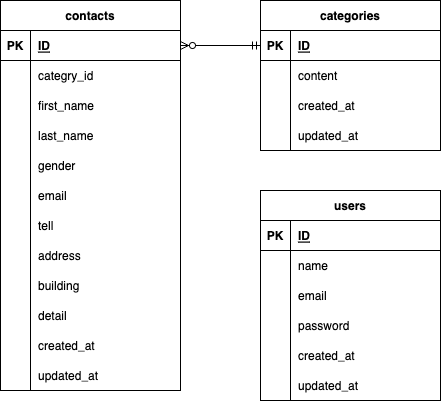

The diagram above was exported from draw.io. Its source (the exported page's mxGraphModel, read from the mxfile embedded in the PNG):
<mxGraphModel dx="497" dy="534" grid="1" gridSize="10" guides="1" tooltips="1" connect="1" arrows="1" fold="1" page="1" pageScale="1" pageWidth="827" pageHeight="1169" math="0" shadow="0">
  <root>
    <mxCell id="0" />
    <mxCell id="1" parent="0" />
    <mxCell id="2" value="contacts" style="shape=table;startSize=30;container=1;collapsible=1;childLayout=tableLayout;fixedRows=1;rowLines=0;fontStyle=1;align=center;resizeLast=1;" vertex="1" parent="1">
      <mxGeometry x="40" y="40" width="180" height="390" as="geometry">
        <mxRectangle x="70" y="40" width="90" height="30" as="alternateBounds" />
      </mxGeometry>
    </mxCell>
    <mxCell id="3" value="" style="shape=tableRow;horizontal=0;startSize=0;swimlaneHead=0;swimlaneBody=0;fillColor=none;collapsible=0;dropTarget=0;points=[[0,0.5],[1,0.5]];portConstraint=eastwest;top=0;left=0;right=0;bottom=1;" vertex="1" parent="2">
      <mxGeometry y="30" width="180" height="30" as="geometry" />
    </mxCell>
    <mxCell id="4" value="PK" style="shape=partialRectangle;connectable=0;fillColor=none;top=0;left=0;bottom=0;right=0;fontStyle=1;overflow=hidden;" vertex="1" parent="3">
      <mxGeometry width="30" height="30" as="geometry">
        <mxRectangle width="30" height="30" as="alternateBounds" />
      </mxGeometry>
    </mxCell>
    <mxCell id="5" value="ID" style="shape=partialRectangle;connectable=0;fillColor=none;top=0;left=0;bottom=0;right=0;align=left;spacingLeft=6;fontStyle=5;overflow=hidden;" vertex="1" parent="3">
      <mxGeometry x="30" width="150" height="30" as="geometry">
        <mxRectangle width="150" height="30" as="alternateBounds" />
      </mxGeometry>
    </mxCell>
    <mxCell id="76" style="shape=tableRow;horizontal=0;startSize=0;swimlaneHead=0;swimlaneBody=0;fillColor=none;collapsible=0;dropTarget=0;points=[[0,0.5],[1,0.5]];portConstraint=eastwest;top=0;left=0;right=0;bottom=0;" vertex="1" parent="2">
      <mxGeometry y="60" width="180" height="30" as="geometry" />
    </mxCell>
    <mxCell id="77" style="shape=partialRectangle;connectable=0;fillColor=none;top=0;left=0;bottom=0;right=0;editable=1;overflow=hidden;" vertex="1" parent="76">
      <mxGeometry width="30" height="30" as="geometry">
        <mxRectangle width="30" height="30" as="alternateBounds" />
      </mxGeometry>
    </mxCell>
    <mxCell id="78" value="categry_id" style="shape=partialRectangle;connectable=0;fillColor=none;top=0;left=0;bottom=0;right=0;align=left;spacingLeft=6;overflow=hidden;" vertex="1" parent="76">
      <mxGeometry x="30" width="150" height="30" as="geometry">
        <mxRectangle width="150" height="30" as="alternateBounds" />
      </mxGeometry>
    </mxCell>
    <mxCell id="6" value="" style="shape=tableRow;horizontal=0;startSize=0;swimlaneHead=0;swimlaneBody=0;fillColor=none;collapsible=0;dropTarget=0;points=[[0,0.5],[1,0.5]];portConstraint=eastwest;top=0;left=0;right=0;bottom=0;" vertex="1" parent="2">
      <mxGeometry y="90" width="180" height="30" as="geometry" />
    </mxCell>
    <mxCell id="7" value="" style="shape=partialRectangle;connectable=0;fillColor=none;top=0;left=0;bottom=0;right=0;editable=1;overflow=hidden;" vertex="1" parent="6">
      <mxGeometry width="30" height="30" as="geometry">
        <mxRectangle width="30" height="30" as="alternateBounds" />
      </mxGeometry>
    </mxCell>
    <mxCell id="8" value="first_name" style="shape=partialRectangle;connectable=0;fillColor=none;top=0;left=0;bottom=0;right=0;align=left;spacingLeft=6;overflow=hidden;" vertex="1" parent="6">
      <mxGeometry x="30" width="150" height="30" as="geometry">
        <mxRectangle width="150" height="30" as="alternateBounds" />
      </mxGeometry>
    </mxCell>
    <mxCell id="97" style="shape=tableRow;horizontal=0;startSize=0;swimlaneHead=0;swimlaneBody=0;fillColor=none;collapsible=0;dropTarget=0;points=[[0,0.5],[1,0.5]];portConstraint=eastwest;top=0;left=0;right=0;bottom=0;" vertex="1" parent="2">
      <mxGeometry y="120" width="180" height="30" as="geometry" />
    </mxCell>
    <mxCell id="98" style="shape=partialRectangle;connectable=0;fillColor=none;top=0;left=0;bottom=0;right=0;editable=1;overflow=hidden;" vertex="1" parent="97">
      <mxGeometry width="30" height="30" as="geometry">
        <mxRectangle width="30" height="30" as="alternateBounds" />
      </mxGeometry>
    </mxCell>
    <mxCell id="99" value="last_name" style="shape=partialRectangle;connectable=0;fillColor=none;top=0;left=0;bottom=0;right=0;align=left;spacingLeft=6;overflow=hidden;" vertex="1" parent="97">
      <mxGeometry x="30" width="150" height="30" as="geometry">
        <mxRectangle width="150" height="30" as="alternateBounds" />
      </mxGeometry>
    </mxCell>
    <mxCell id="100" style="shape=tableRow;horizontal=0;startSize=0;swimlaneHead=0;swimlaneBody=0;fillColor=none;collapsible=0;dropTarget=0;points=[[0,0.5],[1,0.5]];portConstraint=eastwest;top=0;left=0;right=0;bottom=0;" vertex="1" parent="2">
      <mxGeometry y="150" width="180" height="30" as="geometry" />
    </mxCell>
    <mxCell id="101" style="shape=partialRectangle;connectable=0;fillColor=none;top=0;left=0;bottom=0;right=0;editable=1;overflow=hidden;" vertex="1" parent="100">
      <mxGeometry width="30" height="30" as="geometry">
        <mxRectangle width="30" height="30" as="alternateBounds" />
      </mxGeometry>
    </mxCell>
    <mxCell id="102" value="gender" style="shape=partialRectangle;connectable=0;fillColor=none;top=0;left=0;bottom=0;right=0;align=left;spacingLeft=6;overflow=hidden;" vertex="1" parent="100">
      <mxGeometry x="30" width="150" height="30" as="geometry">
        <mxRectangle width="150" height="30" as="alternateBounds" />
      </mxGeometry>
    </mxCell>
    <mxCell id="103" style="shape=tableRow;horizontal=0;startSize=0;swimlaneHead=0;swimlaneBody=0;fillColor=none;collapsible=0;dropTarget=0;points=[[0,0.5],[1,0.5]];portConstraint=eastwest;top=0;left=0;right=0;bottom=0;" vertex="1" parent="2">
      <mxGeometry y="180" width="180" height="30" as="geometry" />
    </mxCell>
    <mxCell id="104" style="shape=partialRectangle;connectable=0;fillColor=none;top=0;left=0;bottom=0;right=0;editable=1;overflow=hidden;" vertex="1" parent="103">
      <mxGeometry width="30" height="30" as="geometry">
        <mxRectangle width="30" height="30" as="alternateBounds" />
      </mxGeometry>
    </mxCell>
    <mxCell id="105" value="email" style="shape=partialRectangle;connectable=0;fillColor=none;top=0;left=0;bottom=0;right=0;align=left;spacingLeft=6;overflow=hidden;" vertex="1" parent="103">
      <mxGeometry x="30" width="150" height="30" as="geometry">
        <mxRectangle width="150" height="30" as="alternateBounds" />
      </mxGeometry>
    </mxCell>
    <mxCell id="106" style="shape=tableRow;horizontal=0;startSize=0;swimlaneHead=0;swimlaneBody=0;fillColor=none;collapsible=0;dropTarget=0;points=[[0,0.5],[1,0.5]];portConstraint=eastwest;top=0;left=0;right=0;bottom=0;" vertex="1" parent="2">
      <mxGeometry y="210" width="180" height="30" as="geometry" />
    </mxCell>
    <mxCell id="107" style="shape=partialRectangle;connectable=0;fillColor=none;top=0;left=0;bottom=0;right=0;editable=1;overflow=hidden;" vertex="1" parent="106">
      <mxGeometry width="30" height="30" as="geometry">
        <mxRectangle width="30" height="30" as="alternateBounds" />
      </mxGeometry>
    </mxCell>
    <mxCell id="108" value="tell" style="shape=partialRectangle;connectable=0;fillColor=none;top=0;left=0;bottom=0;right=0;align=left;spacingLeft=6;overflow=hidden;" vertex="1" parent="106">
      <mxGeometry x="30" width="150" height="30" as="geometry">
        <mxRectangle width="150" height="30" as="alternateBounds" />
      </mxGeometry>
    </mxCell>
    <mxCell id="109" style="shape=tableRow;horizontal=0;startSize=0;swimlaneHead=0;swimlaneBody=0;fillColor=none;collapsible=0;dropTarget=0;points=[[0,0.5],[1,0.5]];portConstraint=eastwest;top=0;left=0;right=0;bottom=0;" vertex="1" parent="2">
      <mxGeometry y="240" width="180" height="30" as="geometry" />
    </mxCell>
    <mxCell id="110" style="shape=partialRectangle;connectable=0;fillColor=none;top=0;left=0;bottom=0;right=0;editable=1;overflow=hidden;" vertex="1" parent="109">
      <mxGeometry width="30" height="30" as="geometry">
        <mxRectangle width="30" height="30" as="alternateBounds" />
      </mxGeometry>
    </mxCell>
    <mxCell id="111" value="address" style="shape=partialRectangle;connectable=0;fillColor=none;top=0;left=0;bottom=0;right=0;align=left;spacingLeft=6;overflow=hidden;" vertex="1" parent="109">
      <mxGeometry x="30" width="150" height="30" as="geometry">
        <mxRectangle width="150" height="30" as="alternateBounds" />
      </mxGeometry>
    </mxCell>
    <mxCell id="112" style="shape=tableRow;horizontal=0;startSize=0;swimlaneHead=0;swimlaneBody=0;fillColor=none;collapsible=0;dropTarget=0;points=[[0,0.5],[1,0.5]];portConstraint=eastwest;top=0;left=0;right=0;bottom=0;" vertex="1" parent="2">
      <mxGeometry y="270" width="180" height="30" as="geometry" />
    </mxCell>
    <mxCell id="113" style="shape=partialRectangle;connectable=0;fillColor=none;top=0;left=0;bottom=0;right=0;editable=1;overflow=hidden;" vertex="1" parent="112">
      <mxGeometry width="30" height="30" as="geometry">
        <mxRectangle width="30" height="30" as="alternateBounds" />
      </mxGeometry>
    </mxCell>
    <mxCell id="114" value="building" style="shape=partialRectangle;connectable=0;fillColor=none;top=0;left=0;bottom=0;right=0;align=left;spacingLeft=6;overflow=hidden;" vertex="1" parent="112">
      <mxGeometry x="30" width="150" height="30" as="geometry">
        <mxRectangle width="150" height="30" as="alternateBounds" />
      </mxGeometry>
    </mxCell>
    <mxCell id="73" style="shape=tableRow;horizontal=0;startSize=0;swimlaneHead=0;swimlaneBody=0;fillColor=none;collapsible=0;dropTarget=0;points=[[0,0.5],[1,0.5]];portConstraint=eastwest;top=0;left=0;right=0;bottom=0;" vertex="1" parent="2">
      <mxGeometry y="300" width="180" height="30" as="geometry" />
    </mxCell>
    <mxCell id="74" style="shape=partialRectangle;connectable=0;fillColor=none;top=0;left=0;bottom=0;right=0;editable=1;overflow=hidden;" vertex="1" parent="73">
      <mxGeometry width="30" height="30" as="geometry">
        <mxRectangle width="30" height="30" as="alternateBounds" />
      </mxGeometry>
    </mxCell>
    <mxCell id="75" value="detail" style="shape=partialRectangle;connectable=0;fillColor=none;top=0;left=0;bottom=0;right=0;align=left;spacingLeft=6;overflow=hidden;" vertex="1" parent="73">
      <mxGeometry x="30" width="150" height="30" as="geometry">
        <mxRectangle width="150" height="30" as="alternateBounds" />
      </mxGeometry>
    </mxCell>
    <mxCell id="9" value="" style="shape=tableRow;horizontal=0;startSize=0;swimlaneHead=0;swimlaneBody=0;fillColor=none;collapsible=0;dropTarget=0;points=[[0,0.5],[1,0.5]];portConstraint=eastwest;top=0;left=0;right=0;bottom=0;" vertex="1" parent="2">
      <mxGeometry y="330" width="180" height="30" as="geometry" />
    </mxCell>
    <mxCell id="10" value="" style="shape=partialRectangle;connectable=0;fillColor=none;top=0;left=0;bottom=0;right=0;editable=1;overflow=hidden;" vertex="1" parent="9">
      <mxGeometry width="30" height="30" as="geometry">
        <mxRectangle width="30" height="30" as="alternateBounds" />
      </mxGeometry>
    </mxCell>
    <mxCell id="11" value="created_at" style="shape=partialRectangle;connectable=0;fillColor=none;top=0;left=0;bottom=0;right=0;align=left;spacingLeft=6;overflow=hidden;" vertex="1" parent="9">
      <mxGeometry x="30" width="150" height="30" as="geometry">
        <mxRectangle width="150" height="30" as="alternateBounds" />
      </mxGeometry>
    </mxCell>
    <mxCell id="12" value="" style="shape=tableRow;horizontal=0;startSize=0;swimlaneHead=0;swimlaneBody=0;fillColor=none;collapsible=0;dropTarget=0;points=[[0,0.5],[1,0.5]];portConstraint=eastwest;top=0;left=0;right=0;bottom=0;" vertex="1" parent="2">
      <mxGeometry y="360" width="180" height="30" as="geometry" />
    </mxCell>
    <mxCell id="13" value="" style="shape=partialRectangle;connectable=0;fillColor=none;top=0;left=0;bottom=0;right=0;editable=1;overflow=hidden;" vertex="1" parent="12">
      <mxGeometry width="30" height="30" as="geometry">
        <mxRectangle width="30" height="30" as="alternateBounds" />
      </mxGeometry>
    </mxCell>
    <mxCell id="14" value="updated_at" style="shape=partialRectangle;connectable=0;fillColor=none;top=0;left=0;bottom=0;right=0;align=left;spacingLeft=6;overflow=hidden;" vertex="1" parent="12">
      <mxGeometry x="30" width="150" height="30" as="geometry">
        <mxRectangle width="150" height="30" as="alternateBounds" />
      </mxGeometry>
    </mxCell>
    <mxCell id="41" value="users" style="shape=table;startSize=30;container=1;collapsible=1;childLayout=tableLayout;fixedRows=1;rowLines=0;fontStyle=1;align=center;resizeLast=1;" vertex="1" parent="1">
      <mxGeometry x="300" y="230" width="180" height="210" as="geometry" />
    </mxCell>
    <mxCell id="42" value="" style="shape=tableRow;horizontal=0;startSize=0;swimlaneHead=0;swimlaneBody=0;fillColor=none;collapsible=0;dropTarget=0;points=[[0,0.5],[1,0.5]];portConstraint=eastwest;top=0;left=0;right=0;bottom=1;" vertex="1" parent="41">
      <mxGeometry y="30" width="180" height="30" as="geometry" />
    </mxCell>
    <mxCell id="43" value="PK" style="shape=partialRectangle;connectable=0;fillColor=none;top=0;left=0;bottom=0;right=0;fontStyle=1;overflow=hidden;" vertex="1" parent="42">
      <mxGeometry width="30" height="30" as="geometry">
        <mxRectangle width="30" height="30" as="alternateBounds" />
      </mxGeometry>
    </mxCell>
    <mxCell id="44" value="ID" style="shape=partialRectangle;connectable=0;fillColor=none;top=0;left=0;bottom=0;right=0;align=left;spacingLeft=6;fontStyle=5;overflow=hidden;" vertex="1" parent="42">
      <mxGeometry x="30" width="150" height="30" as="geometry">
        <mxRectangle width="150" height="30" as="alternateBounds" />
      </mxGeometry>
    </mxCell>
    <mxCell id="45" value="" style="shape=tableRow;horizontal=0;startSize=0;swimlaneHead=0;swimlaneBody=0;fillColor=none;collapsible=0;dropTarget=0;points=[[0,0.5],[1,0.5]];portConstraint=eastwest;top=0;left=0;right=0;bottom=0;" vertex="1" parent="41">
      <mxGeometry y="60" width="180" height="30" as="geometry" />
    </mxCell>
    <mxCell id="46" value="" style="shape=partialRectangle;connectable=0;fillColor=none;top=0;left=0;bottom=0;right=0;editable=1;overflow=hidden;" vertex="1" parent="45">
      <mxGeometry width="30" height="30" as="geometry">
        <mxRectangle width="30" height="30" as="alternateBounds" />
      </mxGeometry>
    </mxCell>
    <mxCell id="47" value="name" style="shape=partialRectangle;connectable=0;fillColor=none;top=0;left=0;bottom=0;right=0;align=left;spacingLeft=6;overflow=hidden;" vertex="1" parent="45">
      <mxGeometry x="30" width="150" height="30" as="geometry">
        <mxRectangle width="150" height="30" as="alternateBounds" />
      </mxGeometry>
    </mxCell>
    <mxCell id="118" style="shape=tableRow;horizontal=0;startSize=0;swimlaneHead=0;swimlaneBody=0;fillColor=none;collapsible=0;dropTarget=0;points=[[0,0.5],[1,0.5]];portConstraint=eastwest;top=0;left=0;right=0;bottom=0;" vertex="1" parent="41">
      <mxGeometry y="90" width="180" height="30" as="geometry" />
    </mxCell>
    <mxCell id="119" style="shape=partialRectangle;connectable=0;fillColor=none;top=0;left=0;bottom=0;right=0;editable=1;overflow=hidden;" vertex="1" parent="118">
      <mxGeometry width="30" height="30" as="geometry">
        <mxRectangle width="30" height="30" as="alternateBounds" />
      </mxGeometry>
    </mxCell>
    <mxCell id="120" value="email" style="shape=partialRectangle;connectable=0;fillColor=none;top=0;left=0;bottom=0;right=0;align=left;spacingLeft=6;overflow=hidden;" vertex="1" parent="118">
      <mxGeometry x="30" width="150" height="30" as="geometry">
        <mxRectangle width="150" height="30" as="alternateBounds" />
      </mxGeometry>
    </mxCell>
    <mxCell id="115" style="shape=tableRow;horizontal=0;startSize=0;swimlaneHead=0;swimlaneBody=0;fillColor=none;collapsible=0;dropTarget=0;points=[[0,0.5],[1,0.5]];portConstraint=eastwest;top=0;left=0;right=0;bottom=0;" vertex="1" parent="41">
      <mxGeometry y="120" width="180" height="30" as="geometry" />
    </mxCell>
    <mxCell id="116" style="shape=partialRectangle;connectable=0;fillColor=none;top=0;left=0;bottom=0;right=0;editable=1;overflow=hidden;" vertex="1" parent="115">
      <mxGeometry width="30" height="30" as="geometry">
        <mxRectangle width="30" height="30" as="alternateBounds" />
      </mxGeometry>
    </mxCell>
    <mxCell id="117" value="password" style="shape=partialRectangle;connectable=0;fillColor=none;top=0;left=0;bottom=0;right=0;align=left;spacingLeft=6;overflow=hidden;" vertex="1" parent="115">
      <mxGeometry x="30" width="150" height="30" as="geometry">
        <mxRectangle width="150" height="30" as="alternateBounds" />
      </mxGeometry>
    </mxCell>
    <mxCell id="48" value="" style="shape=tableRow;horizontal=0;startSize=0;swimlaneHead=0;swimlaneBody=0;fillColor=none;collapsible=0;dropTarget=0;points=[[0,0.5],[1,0.5]];portConstraint=eastwest;top=0;left=0;right=0;bottom=0;" vertex="1" parent="41">
      <mxGeometry y="150" width="180" height="30" as="geometry" />
    </mxCell>
    <mxCell id="49" value="" style="shape=partialRectangle;connectable=0;fillColor=none;top=0;left=0;bottom=0;right=0;editable=1;overflow=hidden;" vertex="1" parent="48">
      <mxGeometry width="30" height="30" as="geometry">
        <mxRectangle width="30" height="30" as="alternateBounds" />
      </mxGeometry>
    </mxCell>
    <mxCell id="50" value="created_at" style="shape=partialRectangle;connectable=0;fillColor=none;top=0;left=0;bottom=0;right=0;align=left;spacingLeft=6;overflow=hidden;" vertex="1" parent="48">
      <mxGeometry x="30" width="150" height="30" as="geometry">
        <mxRectangle width="150" height="30" as="alternateBounds" />
      </mxGeometry>
    </mxCell>
    <mxCell id="51" value="" style="shape=tableRow;horizontal=0;startSize=0;swimlaneHead=0;swimlaneBody=0;fillColor=none;collapsible=0;dropTarget=0;points=[[0,0.5],[1,0.5]];portConstraint=eastwest;top=0;left=0;right=0;bottom=0;" vertex="1" parent="41">
      <mxGeometry y="180" width="180" height="30" as="geometry" />
    </mxCell>
    <mxCell id="52" value="" style="shape=partialRectangle;connectable=0;fillColor=none;top=0;left=0;bottom=0;right=0;editable=1;overflow=hidden;" vertex="1" parent="51">
      <mxGeometry width="30" height="30" as="geometry">
        <mxRectangle width="30" height="30" as="alternateBounds" />
      </mxGeometry>
    </mxCell>
    <mxCell id="53" value="updated_at" style="shape=partialRectangle;connectable=0;fillColor=none;top=0;left=0;bottom=0;right=0;align=left;spacingLeft=6;overflow=hidden;" vertex="1" parent="51">
      <mxGeometry x="30" width="150" height="30" as="geometry">
        <mxRectangle width="150" height="30" as="alternateBounds" />
      </mxGeometry>
    </mxCell>
    <mxCell id="54" value="categories" style="shape=table;startSize=30;container=1;collapsible=1;childLayout=tableLayout;fixedRows=1;rowLines=0;fontStyle=1;align=center;resizeLast=1;" vertex="1" parent="1">
      <mxGeometry x="300" y="40" width="180" height="150" as="geometry" />
    </mxCell>
    <mxCell id="55" value="" style="shape=tableRow;horizontal=0;startSize=0;swimlaneHead=0;swimlaneBody=0;fillColor=none;collapsible=0;dropTarget=0;points=[[0,0.5],[1,0.5]];portConstraint=eastwest;top=0;left=0;right=0;bottom=1;" vertex="1" parent="54">
      <mxGeometry y="30" width="180" height="30" as="geometry" />
    </mxCell>
    <mxCell id="56" value="PK" style="shape=partialRectangle;connectable=0;fillColor=none;top=0;left=0;bottom=0;right=0;fontStyle=1;overflow=hidden;" vertex="1" parent="55">
      <mxGeometry width="30" height="30" as="geometry">
        <mxRectangle width="30" height="30" as="alternateBounds" />
      </mxGeometry>
    </mxCell>
    <mxCell id="57" value="ID" style="shape=partialRectangle;connectable=0;fillColor=none;top=0;left=0;bottom=0;right=0;align=left;spacingLeft=6;fontStyle=5;overflow=hidden;" vertex="1" parent="55">
      <mxGeometry x="30" width="150" height="30" as="geometry">
        <mxRectangle width="150" height="30" as="alternateBounds" />
      </mxGeometry>
    </mxCell>
    <mxCell id="58" value="" style="shape=tableRow;horizontal=0;startSize=0;swimlaneHead=0;swimlaneBody=0;fillColor=none;collapsible=0;dropTarget=0;points=[[0,0.5],[1,0.5]];portConstraint=eastwest;top=0;left=0;right=0;bottom=0;" vertex="1" parent="54">
      <mxGeometry y="60" width="180" height="30" as="geometry" />
    </mxCell>
    <mxCell id="59" value="" style="shape=partialRectangle;connectable=0;fillColor=none;top=0;left=0;bottom=0;right=0;editable=1;overflow=hidden;" vertex="1" parent="58">
      <mxGeometry width="30" height="30" as="geometry">
        <mxRectangle width="30" height="30" as="alternateBounds" />
      </mxGeometry>
    </mxCell>
    <mxCell id="60" value="content" style="shape=partialRectangle;connectable=0;fillColor=none;top=0;left=0;bottom=0;right=0;align=left;spacingLeft=6;overflow=hidden;" vertex="1" parent="58">
      <mxGeometry x="30" width="150" height="30" as="geometry">
        <mxRectangle width="150" height="30" as="alternateBounds" />
      </mxGeometry>
    </mxCell>
    <mxCell id="61" value="" style="shape=tableRow;horizontal=0;startSize=0;swimlaneHead=0;swimlaneBody=0;fillColor=none;collapsible=0;dropTarget=0;points=[[0,0.5],[1,0.5]];portConstraint=eastwest;top=0;left=0;right=0;bottom=0;" vertex="1" parent="54">
      <mxGeometry y="90" width="180" height="30" as="geometry" />
    </mxCell>
    <mxCell id="62" value="" style="shape=partialRectangle;connectable=0;fillColor=none;top=0;left=0;bottom=0;right=0;editable=1;overflow=hidden;" vertex="1" parent="61">
      <mxGeometry width="30" height="30" as="geometry">
        <mxRectangle width="30" height="30" as="alternateBounds" />
      </mxGeometry>
    </mxCell>
    <mxCell id="63" value="created_at" style="shape=partialRectangle;connectable=0;fillColor=none;top=0;left=0;bottom=0;right=0;align=left;spacingLeft=6;overflow=hidden;" vertex="1" parent="61">
      <mxGeometry x="30" width="150" height="30" as="geometry">
        <mxRectangle width="150" height="30" as="alternateBounds" />
      </mxGeometry>
    </mxCell>
    <mxCell id="64" value="" style="shape=tableRow;horizontal=0;startSize=0;swimlaneHead=0;swimlaneBody=0;fillColor=none;collapsible=0;dropTarget=0;points=[[0,0.5],[1,0.5]];portConstraint=eastwest;top=0;left=0;right=0;bottom=0;" vertex="1" parent="54">
      <mxGeometry y="120" width="180" height="30" as="geometry" />
    </mxCell>
    <mxCell id="65" value="" style="shape=partialRectangle;connectable=0;fillColor=none;top=0;left=0;bottom=0;right=0;editable=1;overflow=hidden;" vertex="1" parent="64">
      <mxGeometry width="30" height="30" as="geometry">
        <mxRectangle width="30" height="30" as="alternateBounds" />
      </mxGeometry>
    </mxCell>
    <mxCell id="66" value="updated_at" style="shape=partialRectangle;connectable=0;fillColor=none;top=0;left=0;bottom=0;right=0;align=left;spacingLeft=6;overflow=hidden;" vertex="1" parent="64">
      <mxGeometry x="30" width="150" height="30" as="geometry">
        <mxRectangle width="150" height="30" as="alternateBounds" />
      </mxGeometry>
    </mxCell>
    <mxCell id="121" style="edgeStyle=none;html=1;entryX=0;entryY=0.5;entryDx=0;entryDy=0;endArrow=ERmandOne;endFill=0;startArrow=ERzeroToMany;startFill=0;" edge="1" parent="1" source="3" target="55">
      <mxGeometry relative="1" as="geometry" />
    </mxCell>
  </root>
</mxGraphModel>